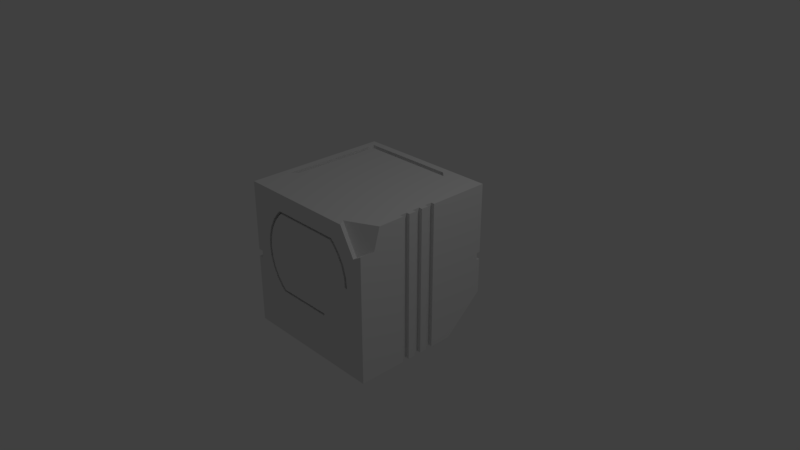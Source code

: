 # Source: RotoChip_Cube_001.blend  (saved by Blender 2.78.0; exported with 4.5.12 LTS)
import bpy
from mathutils import Matrix  # noqa: F401  (used for matrix-valued properties, if any)

bpy.ops.wm.read_factory_settings(use_empty=True)
scene = bpy.context.scene
scene.name = 'Scene'

# ---- collections
col_collection_1 = bpy.data.collections.new('Collection 1'); scene.collection.children.link(col_collection_1)

# ---- materials (node trees are filled in below, after node groups)
mat_bluecibematerial = bpy.data.materials.new('BlueCibeMaterial')
mat_bluecibematerial.alpha_threshold = 0.0
mat_bluecibematerial.use_transparent_shadow = False
mat_bluecibematerial.roughness = 0.5

# ---- material node trees

# ---- world
world_world = bpy.data.worlds.new('World'); scene.world = world_world
world_world.color = (0.05088, 0.05088, 0.05088)
world_world.use_sun_shadow = False
world_world.sun_shadow_jitter_overblur = 0.0
world_world.cycles.sampling_method = 'MANUAL'

# ---- cameras
cam_camera = bpy.data.cameras.new('Camera')
cam_camera.clip_end = 100.0
cam_camera.lens = 35.0
cam_camera.sensor_width = 32.0
cam_camera.sensor_height = 18.0
cam_camera.ortho_scale = 7.314
cam_camera.dof.focus_distance = 0.0
cam_camera.dof.aperture_fstop = 128.0

# ---- lights
light_lamp = bpy.data.lights.new('Lamp', 'POINT')
light_lamp.transmission_factor = 0.0
light_lamp.cutoff_distance = 30.0
light_lamp.energy = 100.0
light_lamp.shadow_buffer_clip_start = 1.001
light_lamp.shadow_soft_size = 0.1
light_lamp.shadow_maximum_resolution = 0.006
light_lamp.use_absolute_resolution = True

# ---- meshes
me_cube_001 = bpy.data.meshes.new('Cube.001')
me_cube_001.from_pydata([(0.8292, -0.9085, 0.6127), (-0.75, -0.9, 0.2), (-0.7356, -0.9, 0.3463), (-0.6929, -0.9, 0.487), (-0.6236, -0.9, 0.6167), (-0.5303, -0.9, 0.7303), (0.5303, -0.9, 0.7303), (0.6236, -0.9, 0.6167), (0.6929, -0.9, 0.487), (0.7356, -0.9, 0.3463), (0.75, -0.9, 0.2), (-0.5303, -0.9, -0.3303), (-0.6236, -0.9, -0.2167), (-0.6929, -0.9, -0.08701), (-0.7356, -0.9, 0.05368), (-0.4911, -0.9, -0.3625), (0.4911, -0.9, 0.7625), (-0.4911, -0.9, 0.7625), (-0.6583, -0.9, -0.07266), (0.6988, -0.9, 0.339), (0.7125, -0.9, 0.2), (0.6583, -0.9, 0.4727), (0.5038, -0.9, 0.7038), (0.4666, -0.9, 0.7344), (-0.5038, -0.9, 0.7038), (-0.5924, -0.9, 0.5958), (-0.6988, -0.9, 0.339), (-0.7125, -0.9, 0.2), (-0.4666, -0.9, 0.7344), (-0.6988, -0.9, 0.061), (-0.6583, -0.9, 0.4727), (-0.4666, -0.9, -0.3344), (-0.5038, -0.9, -0.3038), (0.5924, -0.9, 0.5958), (-0.5924, -0.9, -0.1958), (0.3, -0.9, -0.3625), (0.3, -0.9, -0.3344), (-0.95, 0.3, 0.8), (-0.95, 0.2, 0.8), (-1.0, 0.2, 0.8), (-1.0, 0.3, 0.8), (-0.95, 0.3, 0.05), (-1.0, 0.3, 0.05), (-0.95, 0.2, 0.05), (-1.0, 0.2, 0.05), (-1.0, -1.0, 0.05), (-1.0, -1.0, 1.0), (-1.0, 1.0, 1.0), (-1.0, 1.0, 0.45), (-1.0, 0.95, 0.45), (-1.0, 0.95, 0.35), (-1.0, 1.0, 0.35), (-1.0, 1.0, 0.05), (-1.0, 0.95, 0.05), (-1.0, 0.95, -0.05), (-1.0, 1.0, -0.05), (-1.0, 1.0, -1.0), (-1.0, 0.75, -1.0), (-1.0, 0.75, -0.05), (-1.0, 0.75, 0.05), (-1.0, 0.75, 0.38), (-1.0, 0.65, 0.38), (-1.0, 0.65, 0.05), (1.0, -1.0, -1.0), (-0.93, -1.0, 0.05), (-0.93, -1.0, -0.05), (-1.0, -1.0, -0.05), (-1.0, -1.0, -1.0), (-0.9, -0.5, 1.0), (-0.9, 0.9, 1.0), (0.4157, 0.9, 1.0), (0.5, 0.8222, 1.0), (1.0, 1.0, 1.0), (1.0, 1.0, 0.05), (0.3, 1.0, 0.35), (0.3, 1.0, 0.45), (0.3, 0.95, 0.45), (0.3, 0.95, 0.35), (1.0, 0.95, 0.05), (1.0, 0.95, -0.05), (1.0, 1.0, -0.05), (1.0, 0.15, -1.0), (0.95, 0.15, -1.0), (0.95, 0.05, -1.0), (1.0, 0.05, -1.0), (1.0, -0.05, -1.0), (0.95, -0.05, -1.0), (0.95, -0.15, -1.0), (1.0, -0.15, -1.0), (1.0, -0.25, -1.0), (0.95, -0.25, -1.0), (0.95, -0.35, -1.0), (1.0, -0.35, -1.0), (-1.0, 0.2, -1.0), (-0.95, 0.2, -1.0), (-0.95, 0.3, -1.0), (-1.0, 0.3, -1.0), (-1.0, 0.65, -1.0), (-0.95, 0.65, -1.0), (-0.95, 0.75, -1.0), (-0.95, 0.75, -0.05), (-0.95, 0.75, 0.05), (-0.95, 0.75, 0.38), (-0.95, 0.65, 0.38), (-0.95, 0.65, 0.05), (1.0, -0.35, 1.0), (-0.8222, 0.8222, 1.0), (-0.8222, -0.4221, 1.0), (0.95, -0.35, 1.0), (0.95, -0.25, 1.0), (1.0, -0.25, 1.0), (1.0, -0.15, 1.0), (0.95, -0.15, 1.0), (0.95, -0.05, 1.0), (1.0, -0.05, 1.0), (1.0, 0.05, 1.0), (0.95, 0.05, 1.0), (0.95, 0.15, 1.0), (1.0, 0.15, 1.0), (-1.0, 0.2, -0.05), (-0.9, -0.5, 0.93), (-0.9, 0.9, 0.93), (0.4157, 0.9, 0.93), (0.5, 0.8222, 0.93), (-0.95, 0.2, -0.05), (-0.95, 0.3, -0.05), (-1.0, 0.3, -0.05), (-1.0, 0.65, -0.05), (-0.95, 0.65, -0.05), (-0.8222, 0.8222, 0.93), (-0.8222, -0.4221, 0.93), (-0.93, 0.75, 0.05), (-0.93, 0.75, -0.05), (-0.6236, -1.0, 0.6167), (-0.5303, -1.0, 0.7303), (-0.4911, -1.0, 0.7625), (-0.5038, -1.0, 0.7038), (-0.5924, -1.0, 0.5958), (-0.6929, -1.0, 0.487), (-0.6583, -1.0, 0.4727), (-0.7356, -1.0, 0.3463), (-0.6988, -1.0, 0.339), (-0.75, -1.0, 0.2), (-0.7125, -1.0, 0.2), (-0.6988, -1.0, 0.061), (-0.7356, -1.0, 0.05368), (-0.6583, -1.0, -0.07266), (-0.6929, -1.0, -0.08701), (-0.5924, -1.0, -0.1958), (-0.6236, -1.0, -0.2167), (-0.5038, -1.0, -0.3038), (-0.5303, -1.0, -0.3303), (0.4666, -1.0, 0.7344), (0.3, -1.0, -0.3625), (-0.4911, -1.0, -0.3625), (0.3, -1.0, -0.3344), (-0.4666, -1.0, -0.3344), (-0.4666, -1.0, 0.7344), (0.5038, -1.0, 0.7038), (0.4911, -1.0, 0.7625), (0.5303, -1.0, 0.7303), (0.6236, -1.0, 0.6167), (0.5924, -1.0, 0.5958), (0.6583, -1.0, 0.4727), (0.6929, -1.0, 0.487), (0.6988, -1.0, 0.339), (0.7356, -1.0, 0.3463), (0.7125, -1.0, 0.2), (0.75, -1.0, 0.2), (0.6057, -0.9085, 1.0), (0.6667, -1.0, 1.0), (0.875, -1.0, 0.6392), (1.0, -0.7113, 1.0), (1.0, -0.7947, 0.7113), (1.0, -1.0, 0.7113), (0.8899, -1.0, 0.6478), (0.06439, 1.0, -1.0), (1.0, 1.0, -0.5322), (1.0, 0.4598, -1.0)], [], [(0, 169, 170, 171), (1, 2, 140, 142), (2, 3, 138, 140), (3, 4, 133, 138), (4, 5, 134, 133), (5, 17, 135, 134), (6, 7, 161, 160), (7, 8, 164, 161), (8, 9, 166, 164), (9, 10, 168, 166), (11, 12, 149, 151), (12, 13, 147, 149), (13, 14, 145, 147), (14, 1, 142, 145), (1, 14, 13, 12, 11, 15, 35, 36, 31, 32, 34, 18, 29, 27, 26, 30, 25, 24, 28, 17, 5, 4, 3, 2), (17, 16, 159, 135), (15, 11, 151, 154), (16, 6, 160, 159), (21, 33, 162, 163), (33, 22, 158, 162), (25, 30, 139, 137), (19, 21, 163, 165), (24, 25, 137, 136), (23, 28, 157, 152), (20, 19, 165, 167), (29, 18, 146, 144), (18, 34, 148, 146), (34, 32, 150, 148), (32, 31, 156, 150), (27, 29, 144, 143), (26, 27, 143, 141), (30, 26, 141, 139), (28, 24, 136, 157), (22, 23, 152, 158), (20, 167, 168, 10), (35, 15, 154, 153), (35, 153, 155, 36), (10, 9, 8, 7, 6, 16, 17, 28, 23, 22, 33, 21, 19, 20), (37, 38, 39, 40), (41, 37, 40, 42), (43, 38, 37, 41), (39, 38, 43, 44), (45, 46, 47, 48, 49, 50, 51, 52, 53, 54, 55, 56, 57, 58, 59, 60, 61, 62, 42, 40, 39, 44), (63, 174, 175, 168, 167, 165, 163, 162, 158, 152, 157, 136, 137, 139, 141, 143, 144, 146, 148, 150, 156, 155, 153, 154, 151, 149, 147, 145, 142, 45, 64, 65, 66, 67), (46, 68, 69, 70, 71, 72, 47), (73, 52, 51, 74, 75, 48, 47, 72), (75, 76, 49, 48), (49, 76, 77, 50), (50, 77, 74, 51), (78, 53, 52, 73), (53, 78, 79, 54), (54, 79, 80, 55), (56, 55, 80, 177, 176), (56, 176, 178, 81, 82, 83, 84, 85, 86, 87, 88, 89, 90, 91, 92, 63, 67, 93, 94, 95, 96, 97, 98, 99, 57), (99, 100, 58, 57), (101, 102, 60, 59), (102, 103, 61, 60), (61, 103, 104, 62), (92, 105, 172, 173, 174, 63), (72, 71, 106, 107, 68, 46, 170, 169, 172, 105, 108, 109, 110, 111, 112, 113, 114, 115, 116, 117, 118), (67, 66, 119, 93), (120, 121, 69, 68), (121, 122, 70, 69), (122, 123, 71, 70), (74, 77, 76, 75), (117, 82, 81, 118), (82, 117, 116, 83), (83, 116, 115, 84), (84, 115, 114, 85), (113, 86, 85, 114), (86, 113, 112, 87), (87, 112, 111, 88), (88, 111, 110, 89), (109, 90, 89, 110), (90, 109, 108, 91), (91, 108, 105, 92), (124, 94, 93, 119), (94, 124, 125, 95), (95, 125, 126, 96), (127, 97, 96, 126), (128, 98, 97, 127), (98, 128, 100, 99), (104, 103, 102, 101), (71, 123, 129, 106), (129, 130, 107, 106), (130, 120, 68, 107), (121, 120, 130, 129, 123, 122), (100, 101, 59, 58), (64, 45, 44, 43, 41, 42, 62, 104, 101, 131), (65, 64, 131, 132), (101, 100, 132, 131), (132, 100, 128, 127, 126, 125, 124, 119, 66, 65), (156, 31, 36, 155), (45, 142, 140, 138, 133, 134, 135, 159, 160, 161, 164, 166, 168, 175, 171, 170, 46), (173, 0, 171, 175, 174), (169, 0, 173, 172), (178, 176, 177), (178, 177, 80, 79, 78, 73, 72, 118, 81)])
_uv = me_cube_001.uv_layers.new(name='UVMap')
_uv.uv.foreach_set('vector', [0.6, 0.8433, 0.6, 0.9096, 0.5848, 0.9091, 0.5848, 0.8473, 0.6014, 0.7569, 0.6014, 0.7811, 0.5848, 0.7811, 0.5848, 0.7569, 0.6014, 0.7811, 0.6014, 0.8042, 0.5848, 0.8042, 0.5848, 0.7811, 0.6014, 0.8042, 0.6014, 0.8252, 0.5848, 0.8252, 0.5848, 0.8042, 0.6014, 0.8252, 0.6014, 0.8433, 0.5848, 0.8433, 0.5848, 0.8252, 0.5681, 0.8435, 0.5681, 0.837, 0.5848, 0.837, 0.5848, 0.8435, 0.2208, 0.9147, 0.2208, 0.8951, 0.2375, 0.8951, 0.2375, 0.9147, 0.2208, 0.8951, 0.2208, 0.873, 0.2375, 0.873, 0.2375, 0.8951, 0.2208, 0.873, 0.2208, 0.8493, 0.2375, 0.8493, 0.2375, 0.873, 0.2208, 0.8493, 0.2208, 0.8248, 0.2375, 0.8248, 0.2375, 0.8493, 0.6014, 0.6667, 0.6014, 0.6865, 0.5848, 0.6865, 0.5848, 0.6667, 0.6014, 0.6865, 0.6014, 0.7086, 0.5848, 0.7086, 0.5848, 0.6865, 0.6014, 0.7086, 0.6014, 0.7324, 0.5848, 0.7324, 0.5848, 0.7086, 0.6014, 0.7324, 0.6014, 0.7569, 0.5848, 0.7569, 0.5848, 0.7324, 0.09375, 0.6666, 0.1181, 0.669, 0.1416, 0.6762, 0.1632, 0.6877, 0.1821, 0.7033, 0.1875, 0.7098, 0.1875, 0.8416, 0.1828, 0.8416, 0.1828, 0.7139, 0.1777, 0.7077, 0.1597, 0.6929, 0.1392, 0.6819, 0.1169, 0.6752, 0.09375, 0.6729, 0.07058, 0.6751, 0.04831, 0.6819, 0.02778, 0.6928, 0.009781, 0.7076, 0.004688, 0.7138, 2.981e-08, 0.7097, 0.005362, 0.7032, 0.0243, 0.6876, 0.04591, 0.6761, 0.06936, 0.669, 0.5681, 0.837, 0.5681, 0.6733, 0.5848, 0.6733, 0.5848, 0.837, 0.5366, 0.7396, 0.5366, 0.7334, 0.5533, 0.7334, 0.5533, 0.7396, 0.5681, 0.6733, 0.5681, 0.6667, 0.5848, 0.6667, 0.5848, 0.6733, 0.6348, 0.8803, 0.6348, 0.9014, 0.6181, 0.9014, 0.6181, 0.8803, 0.6348, 0.9014, 0.6348, 0.9201, 0.6181, 0.9201, 0.6181, 0.9014, 0.6181, 0.6841, 0.6181, 0.7041, 0.6014, 0.7041, 0.6014, 0.6841, 0.6348, 0.8577, 0.6348, 0.8803, 0.6181, 0.8803, 0.6181, 0.8577, 0.6181, 0.6667, 0.6181, 0.6841, 0.6014, 0.6841, 0.6014, 0.6667, 0.6348, 0.6727, 0.6348, 0.828, 0.6181, 0.828, 0.6181, 0.6727, 0.6348, 0.8344, 0.6348, 0.8577, 0.6181, 0.8577, 0.6181, 0.8344, 0.6181, 0.7723, 0.6181, 0.7949, 0.6014, 0.7949, 0.6014, 0.7723, 0.6181, 0.7949, 0.6181, 0.8159, 0.6014, 0.8159, 0.6014, 0.7949, 0.6181, 0.8159, 0.6181, 0.8345, 0.6014, 0.8345, 0.6014, 0.8159, 0.2042, 0.8248, 0.2042, 0.831, 0.1875, 0.831, 0.1875, 0.8248, 0.6181, 0.7491, 0.6181, 0.7723, 0.6014, 0.7723, 0.6014, 0.7491, 0.6181, 0.726, 0.6181, 0.7491, 0.6014, 0.7491, 0.6014, 0.726, 0.6181, 0.7041, 0.6181, 0.726, 0.6014, 0.726, 0.6014, 0.7041, 0.6348, 0.828, 0.6348, 0.8344, 0.6181, 0.8344, 0.6181, 0.828, 0.6348, 0.6667, 0.6348, 0.6727, 0.6181, 0.6727, 0.6181, 0.6667, 0.6598, 0.6834, 0.6598, 0.6667, 0.666, 0.6667, 0.666, 0.6834, 0.5366, 0.8713, 0.5366, 0.7396, 0.5533, 0.7396, 0.5533, 0.8713, 0.666, 0.6834, 0.666, 0.7001, 0.6613, 0.7001, 0.6613, 0.6834, 0.09375, 0.9165, 0.06936, 0.9141, 0.04591, 0.907, 0.0243, 0.8954, 0.005362, 0.8799, 0.0, 0.8733, 2.981e-08, 0.7097, 0.004688, 0.7138, 0.004688, 0.8692, 0.009781, 0.8754, 0.02778, 0.8902, 0.04831, 0.9012, 0.07058, 0.908, 0.09375, 0.9102, 0.3793, 0.8667, 0.3793, 0.8834, 0.371, 0.8834, 0.371, 0.8667, 0.6181, 0.8345, 0.6181, 0.9595, 0.6098, 0.9595, 0.6098, 0.8345, 0.2042, 0.9497, 0.2042, 0.8248, 0.2208, 0.8248, 0.2208, 0.9497, 0.6014, 0.8345, 0.6098, 0.8345, 0.6098, 0.9595, 0.6014, 0.9595, 0.1582, 0.6666, 7.948e-08, 0.6666, 0.0, 0.3333, 0.09159, 0.3333, 0.09159, 0.3416, 0.1082, 0.3416, 0.1082, 0.3333, 0.1582, 0.3333, 0.1582, 0.3416, 0.1749, 0.3416, 0.1749, 0.3333, 0.3331, 0.3333, 0.3331, 0.375, 0.1749, 0.375, 0.1582, 0.375, 0.1032, 0.375, 0.1032, 0.3916, 0.1582, 0.3916, 0.1582, 0.45, 0.03331, 0.45, 0.03331, 0.4666, 0.1582, 0.4666, 0.6666, 0.0, 0.6666, 0.2852, 0.6483, 0.2746, 0.625, 0.2, 0.6187, 0.2, 0.6164, 0.2231, 0.6097, 0.2454, 0.5987, 0.266, 0.5839, 0.2839, 0.5777, 0.289, 0.4223, 0.2891, 0.4161, 0.284, 0.4013, 0.266, 0.3903, 0.2455, 0.3836, 0.2233, 0.3813, 0.2001, 0.3836, 0.1769, 0.3903, 0.1547, 0.4013, 0.1341, 0.4161, 0.1161, 0.4223, 0.111, 0.55, 0.111, 0.55, 0.1063, 0.4182, 0.1063, 0.4116, 0.1117, 0.3961, 0.1307, 0.3845, 0.1523, 0.3774, 0.1757, 0.375, 0.2001, 0.3334, 0.1751, 0.345, 0.1751, 0.345, 0.1585, 0.3334, 0.1585, 0.3334, 0.0001631, 0.6663, 0.6667, 0.6497, 0.5834, 0.6497, 0.3501, 0.4306, 0.3501, 0.4166, 0.3631, 0.3334, 0.3334, 0.6663, 0.3334, 0.8247, 0.5667, 0.8247, 0.9001, 0.7747, 0.9001, 0.7747, 0.6834, 0.758, 0.6834, 0.758, 0.9001, 0.6663, 0.9001, 0.6663, 0.5667, 0.9468, 0.3334, 0.9551, 0.3334, 0.9551, 0.5501, 0.9468, 0.5501, 0.2958, 0.8833, 0.2958, 0.6666, 0.3125, 0.6666, 0.3125, 0.8833, 0.9635, 0.3334, 0.9635, 0.5498, 0.9551, 0.5498, 0.9551, 0.3334, 0.983, 0.9001, 0.983, 0.5667, 0.9914, 0.5667, 0.9914, 0.9001, 0.9333, 0.3333, 0.9333, 0.0, 0.95, 0.0, 0.95, 0.3333, 0.6598, 0.6667, 0.6598, 0.9996, 0.6514, 0.9996, 0.6514, 0.6667, 0.825, 0.3333, 0.6666, 0.3333, 0.6666, 0.0, 0.747, 0.0, 0.825, 0.1559, 4.968e-08, 0.3333, 1.987e-08, 0.1559, 0.09004, 6.953e-08, 0.1417, 5.96e-08, 0.1417, 0.008333, 0.1584, 0.008333, 0.1584, 5.96e-08, 0.175, 5.96e-08, 0.175, 0.008333, 0.1917, 0.008333, 0.1917, 5.96e-08, 0.2084, 5.96e-08, 0.2084, 0.008333, 0.225, 0.008333, 0.225, 5.96e-08, 0.3334, 0.0, 0.3334, 0.3333, 0.1334, 0.3333, 0.1334, 0.325, 0.1167, 0.325, 0.1167, 0.3333, 0.05834, 0.3333, 0.05834, 0.325, 0.04167, 0.325, 0.04167, 0.3333, 0.9385, 0.5634, 0.9385, 0.4051, 0.9468, 0.4051, 0.9468, 0.5634, 0.9385, 0.3884, 0.9385, 0.3334, 0.9468, 0.3334, 0.9468, 0.3884, 0.3876, 0.8667, 0.3876, 0.8834, 0.3793, 0.8834, 0.3793, 0.8667, 0.371, 0.9217, 0.3626, 0.9217, 0.3626, 0.8667, 0.371, 0.8667, 0.9333, 0.0, 0.9333, 0.3329, 0.8731, 0.3329, 0.8592, 0.2848, 0.825, 0.2848, 0.825, 0.0, 0.3334, 0.3334, 0.4166, 0.3631, 0.6367, 0.3631, 0.6367, 0.5704, 0.6497, 0.5834, 0.6663, 0.6667, 0.3889, 0.6667, 0.399, 0.6515, 0.3334, 0.6186, 0.3334, 0.5584, 0.3417, 0.5584, 0.3417, 0.5417, 0.3334, 0.5417, 0.3334, 0.5251, 0.3417, 0.5251, 0.3417, 0.5084, 0.3334, 0.5084, 0.3334, 0.4917, 0.3417, 0.4917, 0.3417, 0.4751, 0.3334, 0.4751, 0.4916, 0.8667, 0.3334, 0.8667, 0.3334, 0.6667, 0.4916, 0.6667, 0.9229, 0.3334, 0.9229, 0.5667, 0.9113, 0.5667, 0.9113, 0.3334, 0.9113, 0.3334, 0.9111, 0.5526, 0.8994, 0.5526, 0.8996, 0.3334, 0.9111, 0.5526, 0.9113, 0.5663, 0.8996, 0.5663, 0.8994, 0.5526, 0.396, 0.8834, 0.3876, 0.8834, 0.3876, 0.8667, 0.396, 0.8667, 0.6431, 1.0, 0.6431, 0.6667, 0.6514, 0.6667, 0.6514, 1.0, 0.983, 0.5667, 0.983, 0.8996, 0.9664, 0.8996, 0.9664, 0.5667, 0.9917, 0.3333, 0.9917, 0.0, 1.0, 0.0, 1.0, 0.3333, 0.2792, 0.6666, 0.2792, 0.9995, 0.2625, 0.9995, 0.2625, 0.6666, 0.3242, 0.9999, 0.3242, 0.6666, 0.3325, 0.6666, 0.3325, 0.9999, 0.9833, 0.0, 0.9833, 0.3329, 0.9667, 0.3329, 0.9667, 0.0, 0.9914, 0.9001, 0.9914, 0.5667, 0.9997, 0.5667, 0.9997, 0.9001, 0.2625, 0.6666, 0.2625, 0.9995, 0.2458, 0.9995, 0.2458, 0.6666, 0.6348, 1.0, 0.6348, 0.6667, 0.6431, 0.6667, 0.6431, 1.0, 0.9667, 0.0, 0.9667, 0.3329, 0.95, 0.3329, 0.95, 0.0, 0.9833, 0.3333, 0.9833, 0.0, 0.9917, 0.0, 0.9917, 0.3333, 0.9635, 0.4917, 0.9635, 0.3334, 0.9718, 0.3334, 0.9718, 0.4917, 0.5083, 0.8916, 0.5083, 0.7334, 0.5249, 0.7334, 0.5249, 0.8916, 0.2458, 0.8248, 0.2458, 0.9831, 0.2375, 0.9831, 0.2375, 0.8248, 0.2458, 0.6666, 0.2458, 0.8248, 0.1875, 0.8248, 0.1875, 0.6666, 0.9801, 0.3334, 0.9801, 0.4917, 0.9718, 0.4917, 0.9718, 0.3334, 0.4916, 0.8916, 0.4916, 0.7334, 0.5083, 0.7334, 0.5083, 0.8916, 0.5681, 0.8984, 0.5681, 0.8435, 0.5848, 0.8435, 0.5848, 0.8984, 0.5366, 0.9537, 0.5249, 0.9537, 0.5249, 0.7334, 0.5366, 0.7334, 0.9235, 0.5538, 0.9229, 0.3464, 0.9346, 0.3464, 0.9351, 0.5538, 0.9229, 0.3464, 0.9235, 0.3335, 0.9351, 0.3334, 0.9346, 0.3464, 0.8994, 0.3334, 0.8994, 0.5667, 0.8865, 0.5538, 0.8865, 0.3464, 0.6663, 0.3464, 0.6804, 0.3334, 0.9385, 0.4051, 0.9385, 0.3884, 0.9468, 0.3884, 0.9468, 0.4051, 0.3242, 0.9583, 0.3125, 0.9583, 0.3125, 0.7583, 0.3208, 0.7583, 0.3208, 0.7416, 0.3125, 0.7416, 0.3125, 0.6833, 0.3208, 0.6833, 0.3208, 0.6666, 0.3242, 0.6666, 0.2958, 0.9583, 0.2792, 0.9583, 0.2792, 0.6666, 0.2958, 0.6666, 0.9385, 0.3884, 0.9385, 0.4051, 0.9351, 0.4051, 0.9351, 0.3884, 0.5681, 0.9584, 0.5648, 0.9584, 0.5648, 0.9417, 0.5564, 0.9417, 0.5564, 0.8834, 0.5648, 0.8834, 0.5648, 0.8667, 0.5564, 0.8667, 0.5564, 0.6667, 0.5681, 0.6667, 0.1875, 0.831, 0.2042, 0.831, 0.2042, 0.9587, 0.1875, 0.9587, 0.3334, 0.1751, 0.375, 0.2001, 0.3774, 0.2245, 0.3845, 0.2479, 0.3961, 0.2695, 0.4116, 0.2885, 0.4182, 0.2938, 0.5818, 0.2937, 0.5884, 0.2884, 0.6039, 0.2694, 0.6155, 0.2478, 0.6226, 0.2244, 0.625, 0.2, 0.6483, 0.2746, 0.6458, 0.2731, 0.6111, 0.3333, 0.3334, 0.3334, 0.3626, 0.9009, 0.3334, 0.882, 0.3412, 0.8667, 0.3438, 0.8667, 0.3626, 0.8667, 0.5564, 0.7334, 0.4916, 0.6966, 0.5081, 0.6675, 0.5564, 0.6667, 0.09004, 6.953e-08, 1.987e-08, 0.1559, 0.0, 8.94e-08, 0.9147, 0.8996, 0.8247, 0.8217, 0.8247, 0.7415, 0.833, 0.7415, 0.833, 0.7248, 0.8247, 0.7248, 0.8247, 0.5667, 0.9664, 0.5667, 0.9664, 0.8996])
me_cube_001.materials.append(mat_bluecibematerial)
me_cube_001.use_remesh_preserve_volume = False
me_cube_001.use_remesh_preserve_attributes = False
me_cube_001.use_mirror_vertex_groups = False
me_cube_001.update()

# ---- objects
ob_rotochipscube = bpy.data.objects.new('RotoChipsCube', me_cube_001)
ob_lamp = bpy.data.objects.new('Lamp', light_lamp)
ob_camera = bpy.data.objects.new('Camera', cam_camera)

# ---- transforms, parenting, visibility, modifiers, constraints
ob_rotochipscube.location = (0.0, 0.0, 0.0)
ob_rotochipscube.lineart.crease_threshold = 0.0
ob_lamp.location = (4.076, 1.005, 5.904)
ob_lamp.rotation_euler = (0.6503, 0.05522, 1.866)
ob_lamp.lock_rotations_4d = False
ob_lamp.empty_display_type = 'ARROWS'
ob_lamp.color = (0.0, 0.0, 0.0, 0.0)
ob_lamp.lineart.crease_threshold = 0.0
ob_camera.location = (7.481, -6.508, 5.344)
ob_camera.rotation_euler = (1.109, 0.0, 0.8149)
ob_camera.lock_rotations_4d = False
ob_camera.empty_display_type = 'ARROWS'
ob_camera.color = (0.0, 0.0, 0.0, 0.0)
ob_camera.display_type = 'WIRE'
ob_camera.lineart.crease_threshold = 0.0

# ---- collection membership
col_collection_1.objects.link(ob_rotochipscube)
col_collection_1.objects.link(ob_lamp)
col_collection_1.objects.link(ob_camera)

# ---- scene / render settings (as saved in the file)
scene.camera = ob_camera
scene.frame_start = 1; scene.frame_end = 250; scene.frame_set(1)
scene.render.engine = 'BLENDER_EEVEE_NEXT'
scene.render.resolution_percentage = 50
scene.render.dither_intensity = 0.0
scene.cycles.use_denoising = False
scene.cycles.samples = 128
scene.cycles.sampling_pattern = 'TABULATED_SOBOL'
scene.cycles.light_sampling_threshold = 0.0
scene.cycles.use_adaptive_sampling = False
scene.cycles.use_light_tree = False
scene.cycles.blur_glossy = 0.0
scene.cycles.sample_clamp_indirect = 0.0
scene.view_settings.view_transform = 'Standard'
bpy.context.view_layer.update()
